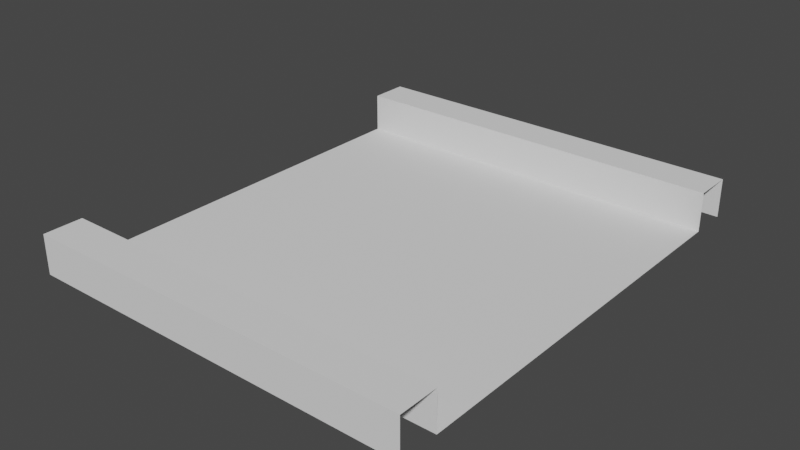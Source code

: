 # Source: Thick_Road.blend  (saved by Blender 2.93.20; exported with 4.5.12 LTS)
import bpy
from mathutils import Matrix  # noqa: F401  (used for matrix-valued properties, if any)

bpy.ops.wm.read_factory_settings(use_empty=True)
scene = bpy.context.scene
scene.name = 'Scene'

# ---- collections
col_collection = bpy.data.collections.new('Collection'); scene.collection.children.link(col_collection)

# ---- world
world_world = bpy.data.worlds.new('World'); scene.world = world_world
world_world.use_nodes = True; world_world.node_tree.nodes.clear()
_N = world_world.node_tree.nodes; _L = world_world.node_tree.links
n0 = _N.new('ShaderNodeOutputWorld'); n0.name = 'World Output'; n0.location = (300, 300)
n1 = _N.new('ShaderNodeBackground'); n1.name = 'Background'; n1.location = (10, 300)
n1.inputs[0].default_value = (0.05088, 0.05088, 0.05088, 1.0)
_L.new(n1.outputs[0], n0.inputs[0])
n0.is_active_output = True
world_world.color = (0.05088, 0.05088, 0.05088)
world_world.use_sun_shadow = False
world_world.sun_shadow_jitter_overblur = 0.0

# ---- meshes
me_x = bpy.data.meshes.new('平面')
me_x.from_pydata([(-1.0, -1.0, 0.0), (1.0, -1.0, 0.0), (-1.0, 1.0, 0.0), (1.0, 1.0, 0.0), (-1.0, 0.0, 0.0), (0.0, -1.0, 0.0), (1.0, 0.0, 0.0), (0.0, 1.0, 0.0), (0.0, 0.0, 0.0), (-2.0, -1.0, 0.0), (-2.0, 1.0, 0.0), (-2.0, 0.0, 0.0), (-3.0, -1.0, 0.0), (-3.0, 1.0, 0.0), (-3.0, 0.0, 0.0), (2.0, -1.0, 0.0), (2.0, 1.0, 0.0), (2.0, 0.0, 0.0), (3.0, -1.0, 0.0), (3.0, 1.0, 0.0), (3.0, 0.0, 0.0), (-1.0, -2.0, 0.0), (1.0, -2.0, 0.0), (0.0, -2.0, 0.0), (-2.0, -2.0, 0.0), (-3.0, -2.0, 0.0), (2.0, -2.0, 0.0), (3.0, -2.0, 0.0), (-1.0, -3.0, 0.0), (1.0, -3.0, 0.0), (0.0, -3.0, 0.0), (-2.0, -3.0, 0.0), (-3.0, -3.0, 0.0), (2.0, -3.0, 0.0), (3.0, -3.0, 0.0), (4.0, 3.0, 0.0), (4.0, 2.0, 0.0), (4.0, -3.0, 0.0), (4.0, -2.0, 0.0), (4.0, 0.0, 0.0), (4.0, 1.0, 0.0), (4.0, -1.0, 0.0), (-1.0, 2.0, 0.0), (1.0, 2.0, 0.0), (0.0, 2.0, 0.0), (-2.0, 2.0, 0.0), (-3.0, 2.0, 0.0), (2.0, 2.0, 0.0), (3.0, 2.0, 0.0), (-1.0, 3.0, 0.0), (1.0, 3.0, 0.0), (0.0, 3.0, 0.0), (-2.0, 3.0, 0.0), (-3.0, 3.0, 0.0), (2.0, 3.0, 0.0), (3.0, 3.0, 0.0), (5.0, 3.0, 0.0), (5.0, 2.0, 0.0), (5.0, -3.0, 0.0), (5.0, -2.0, 0.0), (5.0, 0.0, 0.0), (5.0, 1.0, 0.0), (5.0, -1.0, 0.0), (-4.0, -1.0, 0.0), (-4.0, 1.0, 0.0), (-4.0, 0.0, 0.0), (-4.0, -2.0, 0.0), (-4.0, -3.0, 0.0), (-4.0, 2.0, 0.0), (-4.0, 3.0, 0.0), (-5.0, -1.0, 0.0), (-5.0, 1.0, 0.0), (-5.0, 0.0, 0.0), (-5.0, -2.0, 0.0), (-5.0, -3.0, 0.0), (-5.0, 2.0, 0.0), (-5.0, 3.0, 0.0), (-1.0, -4.0, 0.0), (1.0, -4.0, 0.0), (0.0, -4.0, 0.0), (-2.0, -4.0, 0.0), (-3.0, -4.0, 0.0), (2.0, -4.0, 0.0), (3.0, -4.0, 0.0), (4.0, -4.0, 0.0), (5.0, -4.0, 0.0), (-4.0, -4.0, 0.0), (-5.0, -4.0, 0.0), (-1.0, -5.0, 0.0), (1.0, -5.0, 0.0), (0.0, -5.0, 0.0), (-2.0, -5.0, 0.0), (-3.0, -5.0, 0.0), (2.0, -5.0, 0.0), (3.0, -5.0, 0.0), (4.0, -5.0, 0.0), (5.0, -5.0, 0.0), (-4.0, -5.0, 0.0), (-5.0, -5.0, 0.0), (4.0, 4.0, 0.0), (-1.0, 4.0, 0.0), (1.0, 4.0, 0.0), (0.0, 4.0, 0.0), (-2.0, 4.0, 0.0), (-3.0, 4.0, 0.0), (2.0, 4.0, 0.0), (3.0, 4.0, 0.0), (5.0, 4.0, 0.0), (-4.0, 4.0, 0.0), (-5.0, 4.0, 0.0), (4.0, 5.0, 0.0), (-1.0, 5.0, 0.0), (1.0, 5.0, 0.0), (0.0, 5.0, 0.0), (-2.0, 5.0, 0.0), (-3.0, 5.0, 0.0), (2.0, 5.0, 0.0), (3.0, 5.0, 0.0), (5.0, 5.0, 0.0), (-4.0, 5.0, 0.0), (-5.0, 5.0, 0.0), (-1.0, -6.0, 0.0), (1.0, -6.0, 0.0), (0.0, -6.0, 0.0), (-2.0, -6.0, 0.0), (-3.0, -6.0, 0.0), (2.0, -6.0, 0.0), (3.0, -6.0, 0.0), (4.0, -6.0, 0.0), (5.0, -6.0, 0.0), (-4.0, -6.0, 0.0), (-5.0, -6.0, 0.0), (4.0, 6.0, 0.0), (-1.0, 6.0, 0.0), (1.0, 6.0, 0.0), (0.0, 6.0, 0.0), (-2.0, 6.0, 0.0), (-3.0, 6.0, 0.0), (2.0, 6.0, 0.0), (3.0, 6.0, 0.0), (5.0, 6.0, 0.0), (-4.0, 6.0, 0.0), (-5.0, 6.0, 0.0), (4.0, 5.0, 1.0), (-1.0, 5.0, 1.0), (1.0, 5.0, 1.0), (0.0, 5.0, 1.0), (-2.0, 5.0, 1.0), (-3.0, 5.0, 1.0), (2.0, 5.0, 1.0), (3.0, 5.0, 1.0), (5.0, 5.0, 1.0), (-4.0, 5.0, 1.0), (-5.0, 5.0, 1.0), (4.0, 6.0, 1.0), (-1.0, 6.0, 1.0), (1.0, 6.0, 1.0), (0.0, 6.0, 1.0), (-2.0, 6.0, 1.0), (-3.0, 6.0, 1.0), (2.0, 6.0, 1.0), (3.0, 6.0, 1.0), (5.0, 6.0, 1.0), (-4.0, 6.0, 1.0), (-5.0, 6.0, 1.0), (-1.0, -5.0, 1.0), (1.0, -5.0, 1.0), (0.0, -5.0, 1.0), (-2.0, -5.0, 1.0), (-3.0, -5.0, 1.0), (2.0, -5.0, 1.0), (3.0, -5.0, 1.0), (4.0, -5.0, 1.0), (5.0, -5.0, 1.0), (-4.0, -5.0, 1.0), (-5.0, -5.0, 1.0), (-1.0, -6.0, 1.0), (1.0, -6.0, 1.0), (0.0, -6.0, 1.0), (-2.0, -6.0, 1.0), (-3.0, -6.0, 1.0), (2.0, -6.0, 1.0), (3.0, -6.0, 1.0), (4.0, -6.0, 1.0), (5.0, -6.0, 1.0), (-4.0, -6.0, 1.0), (-5.0, -6.0, 1.0)], [], [(8, 6, 3, 7), (4, 8, 7, 2), (0, 5, 8, 4), (5, 1, 6, 8), (4, 2, 10, 11), (0, 4, 11, 9), (11, 10, 13, 14), (9, 11, 14, 12), (6, 1, 15, 17), (3, 6, 17, 16), (17, 15, 18, 20), (16, 17, 20, 19), (5, 0, 21, 23), (0, 9, 24, 21), (1, 5, 23, 22), (9, 12, 25, 24), (15, 1, 22, 26), (18, 15, 26, 27), (26, 22, 29, 33), (21, 24, 31, 28), (22, 23, 30, 29), (27, 26, 33, 34), (24, 25, 32, 31), (23, 21, 28, 30), (48, 19, 40, 36), (55, 48, 36, 35), (20, 18, 41, 39), (19, 20, 39, 40), (27, 34, 37, 38), (18, 27, 38, 41), (2, 7, 44, 42), (10, 2, 42, 45), (13, 10, 45, 46), (3, 16, 47, 43), (16, 19, 48, 47), (7, 3, 43, 44), (42, 44, 51, 49), (47, 48, 55, 54), (46, 45, 52, 53), (44, 43, 50, 51), (43, 47, 54, 50), (45, 42, 49, 52), (40, 39, 60, 61), (39, 41, 62, 60), (41, 38, 59, 62), (35, 36, 57, 56), (38, 37, 58, 59), (36, 40, 61, 57), (13, 46, 68, 64), (12, 14, 65, 63), (32, 25, 66, 67), (25, 12, 63, 66), (46, 53, 69, 68), (14, 13, 64, 65), (67, 66, 73, 74), (65, 64, 71, 72), (64, 68, 75, 71), (66, 63, 70, 73), (63, 65, 72, 70), (68, 69, 76, 75), (32, 67, 86, 81), (33, 29, 78, 82), (30, 28, 77, 79), (34, 33, 82, 83), (28, 31, 80, 77), (67, 74, 87, 86), (58, 37, 84, 85), (31, 32, 81, 80), (37, 34, 83, 84), (29, 30, 79, 78), (84, 83, 94, 95), (80, 81, 92, 91), (86, 87, 98, 97), (78, 79, 90, 89), (85, 84, 95, 96), (82, 78, 89, 93), (79, 77, 88, 90), (83, 82, 93, 94), (77, 80, 91, 88), (81, 86, 97, 92), (76, 69, 108, 109), (53, 52, 103, 104), (69, 53, 104, 108), (49, 51, 102, 100), (35, 56, 107, 99), (50, 54, 105, 101), (51, 50, 101, 102), (54, 55, 106, 105), (52, 49, 100, 103), (55, 35, 99, 106), (105, 106, 117, 116), (103, 100, 111, 114), (109, 108, 119, 120), (106, 99, 110, 117), (99, 107, 118, 110), (104, 103, 114, 115), (100, 102, 113, 111), (101, 105, 116, 112), (102, 101, 112, 113), (108, 104, 115, 119), (121, 123, 178, 176), (92, 97, 174, 169), (123, 122, 177, 178), (90, 88, 165, 167), (128, 129, 184, 183), (89, 90, 167, 166), (96, 95, 172, 173), (127, 128, 183, 182), (138, 134, 156, 160), (114, 111, 144, 147), (120, 119, 152, 153), (136, 137, 159, 158), (113, 112, 145, 146), (119, 115, 148, 152), (133, 136, 158, 155), (111, 113, 146, 144), (141, 142, 164, 163), (148, 147, 158, 159), (144, 146, 157, 155), (145, 149, 160, 156), (146, 145, 156, 157), (152, 148, 159, 163), (149, 150, 161, 160), (147, 144, 155, 158), (153, 152, 163, 164), (150, 143, 154, 161), (143, 151, 162, 154), (115, 114, 147, 148), (139, 138, 160, 161), (112, 116, 149, 145), (140, 132, 154, 162), (132, 139, 161, 154), (116, 117, 150, 149), (135, 133, 155, 157), (110, 118, 151, 143), (137, 141, 163, 159), (117, 110, 143, 150), (134, 135, 157, 156), (168, 169, 180, 179), (174, 175, 186, 185), (166, 167, 178, 177), (173, 172, 183, 184), (170, 166, 177, 181), (167, 165, 176, 178), (171, 170, 181, 182), (165, 168, 179, 176), (169, 174, 185, 180), (172, 171, 182, 183), (88, 91, 168, 165), (130, 125, 180, 185), (97, 98, 175, 174), (124, 121, 176, 179), (91, 92, 169, 168), (131, 130, 185, 186), (125, 124, 179, 180), (93, 89, 166, 170), (122, 126, 181, 177), (94, 93, 170, 171), (126, 127, 182, 181), (95, 94, 171, 172)])
_uv = me_x.uv_layers.new(name='UVマップ')
_uv.uv.foreach_set('vector', [0.5, 0.5, 1.0, 0.5, 1.0, 1.0, 0.5, 1.0, 0.0, 0.5, 0.5, 0.5, 0.5, 1.0, 0.0, 1.0, 0.0, 0.0, 0.5, 0.0, 0.5, 0.5, 0.0, 0.5, 0.5, 0.0, 1.0, 0.0, 1.0, 0.5, 0.5, 0.5, 0.0, 0.5, 0.0, 1.0, 0.0, 1.0, 0.0, 0.5, 0.0, 0.0, 0.0, 0.5, 0.0, 0.5, 0.0, 0.0, 0.0, 0.5, 0.0, 1.0, 0.0, 1.0, 0.0, 0.5, 0.0, 0.0, 0.0, 0.5, 0.0, 0.5, 0.0, 0.0, 1.0, 0.5, 1.0, 0.0, 1.0, 0.0, 1.0, 0.5, 1.0, 1.0, 1.0, 0.5, 1.0, 0.5, 1.0, 1.0, 1.0, 0.5, 1.0, 0.0, 1.0, 0.0, 1.0, 0.5, 1.0, 1.0, 1.0, 0.5, 1.0, 0.5, 1.0, 1.0, 0.5, 0.0, 0.0, 0.0, 0.0, 0.0, 0.5, 0.0, 0.0, 0.0, 0.0, 0.0, 0.0, 0.0, 0.0, 0.0, 1.0, 0.0, 0.5, 0.0, 0.5, 0.0, 1.0, 0.0, 0.0, 0.0, 0.0, 0.0, 0.0, 0.0, 0.0, 0.0, 1.0, 0.0, 1.0, 0.0, 1.0, 0.0, 1.0, 0.0, 1.0, 0.0, 1.0, 0.0, 1.0, 0.0, 1.0, 0.0, 1.0, 0.0, 1.0, 0.0, 1.0, 0.0, 1.0, 0.0, 0.0, 0.0, 0.0, 0.0, 0.0, 0.0, 0.0, 0.0, 1.0, 0.0, 0.5, 0.0, 0.5, 0.0, 1.0, 0.0, 1.0, 0.0, 1.0, 0.0, 1.0, 0.0, 1.0, 0.0, 0.0, 0.0, 0.0, 0.0, 0.0, 0.0, 0.0, 0.0, 0.5, 0.0, 0.0, 0.0, 0.0, 0.0, 0.5, 0.0, 1.0, 1.0, 1.0, 1.0, 1.0, 1.0, 1.0, 1.0, 1.0, 1.0, 1.0, 1.0, 1.0, 1.0, 1.0, 1.0, 1.0, 0.5, 1.0, 0.0, 1.0, 0.0, 1.0, 0.5, 1.0, 1.0, 1.0, 0.5, 1.0, 0.5, 1.0, 1.0, 1.0, 0.0, 1.0, 0.0, 1.0, 0.0, 1.0, 0.0, 1.0, 0.0, 1.0, 0.0, 1.0, 0.0, 1.0, 0.0, 0.0, 1.0, 0.5, 1.0, 0.5, 1.0, 0.0, 1.0, 0.0, 1.0, 0.0, 1.0, 0.0, 1.0, 0.0, 1.0, 0.0, 1.0, 0.0, 1.0, 0.0, 1.0, 0.0, 1.0, 1.0, 1.0, 1.0, 1.0, 1.0, 1.0, 1.0, 1.0, 1.0, 1.0, 1.0, 1.0, 1.0, 1.0, 1.0, 1.0, 0.5, 1.0, 1.0, 1.0, 1.0, 1.0, 0.5, 1.0, 0.0, 1.0, 0.5, 1.0, 0.5, 1.0, 0.0, 1.0, 1.0, 1.0, 1.0, 1.0, 1.0, 1.0, 1.0, 1.0, 0.0, 1.0, 0.0, 1.0, 0.0, 1.0, 0.0, 1.0, 0.5, 1.0, 1.0, 1.0, 1.0, 1.0, 0.5, 1.0, 1.0, 1.0, 1.0, 1.0, 1.0, 1.0, 1.0, 1.0, 0.0, 1.0, 0.0, 1.0, 0.0, 1.0, 0.0, 1.0, 1.0, 1.0, 1.0, 0.5, 1.0, 0.5, 1.0, 1.0, 1.0, 0.5, 1.0, 0.0, 1.0, 0.0, 1.0, 0.5, 1.0, 0.0, 1.0, 0.0, 1.0, 0.0, 1.0, 0.0, 1.0, 1.0, 1.0, 1.0, 1.0, 1.0, 1.0, 1.0, 1.0, 0.0, 1.0, 0.0, 1.0, 0.0, 1.0, 0.0, 1.0, 1.0, 1.0, 1.0, 1.0, 1.0, 1.0, 1.0, 0.0, 1.0, 0.0, 1.0, 0.0, 1.0, 0.0, 1.0, 0.0, 0.0, 0.0, 0.5, 0.0, 0.5, 0.0, 0.0, 0.0, 0.0, 0.0, 0.0, 0.0, 0.0, 0.0, 0.0, 0.0, 0.0, 0.0, 0.0, 0.0, 0.0, 0.0, 0.0, 0.0, 1.0, 0.0, 1.0, 0.0, 1.0, 0.0, 1.0, 0.0, 0.5, 0.0, 1.0, 0.0, 1.0, 0.0, 0.5, 0.0, 0.0, 0.0, 0.0, 0.0, 0.0, 0.0, 0.0, 0.0, 0.5, 0.0, 1.0, 0.0, 1.0, 0.0, 0.5, 0.0, 1.0, 0.0, 1.0, 0.0, 1.0, 0.0, 1.0, 0.0, 0.0, 0.0, 0.0, 0.0, 0.0, 0.0, 0.0, 0.0, 0.0, 0.0, 0.5, 0.0, 0.5, 0.0, 0.0, 0.0, 1.0, 0.0, 1.0, 0.0, 1.0, 0.0, 1.0, 0.0, 0.0, 0.0, 0.0, 0.0, 0.0, 0.0, 0.0, 1.0, 0.0, 1.0, 0.0, 1.0, 0.0, 1.0, 0.0, 0.5, 0.0, 0.0, 0.0, 0.0, 0.0, 0.5, 0.0, 1.0, 0.0, 1.0, 0.0, 1.0, 0.0, 1.0, 0.0, 0.0, 0.0, 0.0, 0.0, 0.0, 0.0, 0.0, 0.0, 0.0, 0.0, 0.0, 0.0, 0.0, 0.0, 0.0, 0.0, 1.0, 0.0, 1.0, 0.0, 1.0, 0.0, 1.0, 0.0, 0.0, 0.0, 0.0, 0.0, 0.0, 0.0, 0.0, 0.0, 1.0, 0.0, 1.0, 0.0, 1.0, 0.0, 1.0, 0.0, 1.0, 0.0, 0.5, 0.0, 0.5, 0.0, 1.0, 0.0, 1.0, 0.0, 1.0, 0.0, 1.0, 0.0, 1.0, 0.0, 0.0, 0.0, 0.0, 0.0, 0.0, 0.0, 0.0, 0.0, 0.0, 0.0, 0.0, 0.0, 0.0, 0.0, 0.0, 0.0, 1.0, 0.0, 0.5, 0.0, 0.5, 0.0, 1.0, 0.0, 1.0, 0.0, 1.0, 0.0, 1.0, 0.0, 1.0, 0.0, 1.0, 0.0, 1.0, 0.0, 1.0, 0.0, 1.0, 0.0, 0.5, 0.0, 0.0, 0.0, 0.0, 0.0, 0.5, 0.0, 1.0, 0.0, 1.0, 0.0, 1.0, 0.0, 1.0, 0.0, 0.0, 0.0, 0.0, 0.0, 0.0, 0.0, 0.0, 0.0, 0.0, 0.0, 0.0, 0.0, 0.0, 0.0, 0.0, 0.0, 0.0, 1.0, 0.0, 1.0, 0.0, 1.0, 0.0, 1.0, 0.0, 1.0, 0.0, 1.0, 0.0, 1.0, 0.0, 1.0, 0.0, 1.0, 0.0, 1.0, 0.0, 1.0, 0.0, 1.0, 0.0, 1.0, 0.5, 1.0, 0.5, 1.0, 0.0, 1.0, 1.0, 1.0, 1.0, 1.0, 1.0, 1.0, 1.0, 1.0, 1.0, 1.0, 1.0, 1.0, 1.0, 1.0, 1.0, 1.0, 0.5, 1.0, 1.0, 1.0, 1.0, 1.0, 0.5, 1.0, 1.0, 1.0, 1.0, 1.0, 1.0, 1.0, 1.0, 1.0, 0.0, 1.0, 0.0, 1.0, 0.0, 1.0, 0.0, 1.0, 1.0, 1.0, 1.0, 1.0, 1.0, 1.0, 1.0, 1.0, 1.0, 1.0, 1.0, 1.0, 1.0, 1.0, 1.0, 1.0, 0.0, 1.0, 0.0, 1.0, 0.0, 1.0, 0.0, 1.0, 0.0, 1.0, 0.0, 1.0, 0.0, 1.0, 0.0, 1.0, 1.0, 1.0, 1.0, 1.0, 1.0, 1.0, 1.0, 1.0, 1.0, 1.0, 1.0, 1.0, 1.0, 1.0, 1.0, 1.0, 0.0, 1.0, 0.0, 1.0, 0.0, 1.0, 0.0, 1.0, 0.0, 1.0, 0.5, 1.0, 0.5, 1.0, 0.0, 1.0, 1.0, 1.0, 1.0, 1.0, 1.0, 1.0, 1.0, 1.0, 0.5, 1.0, 1.0, 1.0, 1.0, 1.0, 0.5, 1.0, 0.0, 1.0, 0.0, 1.0, 0.0, 1.0, 0.0, 1.0, 0.0, 0.0, 0.0, 0.0, 0.0, 0.0, 0.0, 0.0, 0.0, 0.0, 0.0, 0.0, 0.0, 0.0, 0.0, 0.0, 0.0, 0.0, 0.0, 0.0, 0.0, 0.0, 0.0, 0.0, 0.5, 0.0, 0.0, 0.0, 0.0, 0.0, 0.5, 0.0, 0.0, 0.0, 0.0, 0.0, 0.0, 0.0, 0.0, 0.0, 1.0, 0.0, 0.5, 0.0, 0.5, 0.0, 1.0, 0.0, 1.0, 0.0, 1.0, 0.0, 1.0, 0.0, 1.0, 0.0, 0.0, 0.0, 0.0, 0.0, 0.0, 0.0, 0.0, 0.0, 0.0, 0.0, 0.0, 0.0, 0.0, 0.0, 0.0, 0.0, 0.0, 1.0, 0.0, 1.0, 0.0, 1.0, 0.0, 1.0, 0.0, 1.0, 0.0, 1.0, 0.0, 1.0, 0.0, 1.0, 0.0, 0.0, 0.0, 0.0, 0.0, 0.0, 0.0, 0.0, 0.5, 1.0, 1.0, 1.0, 1.0, 1.0, 0.5, 1.0, 0.0, 1.0, 0.0, 1.0, 0.0, 1.0, 0.0, 1.0, 0.0, 0.0, 0.0, 0.0, 0.0, 0.0, 0.0, 0.0, 0.0, 1.0, 0.5, 1.0, 0.5, 1.0, 0.0, 1.0, 0.0, 0.0, 0.0, 0.0, 0.0, 0.0, 0.0, 0.0, 0.0, 1.0, 0.0, 1.0, 0.0, 1.0, 0.0, 1.0, 0.0, 1.0, 0.5, 1.0, 0.5, 1.0, 0.0, 1.0, 1.0, 1.0, 1.0, 1.0, 1.0, 1.0, 1.0, 1.0, 0.5, 1.0, 1.0, 1.0, 1.0, 1.0, 0.5, 1.0, 0.0, 1.0, 0.0, 1.0, 0.0, 1.0, 0.0, 1.0, 1.0, 1.0, 1.0, 1.0, 1.0, 1.0, 1.0, 1.0, 0.0, 1.0, 0.0, 1.0, 0.0, 1.0, 0.0, 1.0, 0.0, 1.0, 0.0, 1.0, 0.0, 1.0, 0.0, 1.0, 1.0, 1.0, 1.0, 1.0, 1.0, 1.0, 1.0, 1.0, 1.0, 1.0, 1.0, 1.0, 1.0, 1.0, 1.0, 1.0, 0.0, 1.0, 0.0, 1.0, 0.0, 1.0, 0.0, 1.0, 0.0, 0.0, 0.0, 0.0, 0.0, 0.0, 0.0, 0.0, 1.0, 1.0, 1.0, 1.0, 1.0, 1.0, 1.0, 1.0, 0.0, 0.0, 0.0, 0.0, 0.0, 0.0, 0.0, 0.0, 0.0, 0.0, 0.0, 0.0, 0.0, 0.0, 0.0, 0.0, 1.0, 1.0, 1.0, 1.0, 1.0, 1.0, 1.0, 1.0, 0.0, 0.0, 0.0, 0.0, 0.0, 0.0, 0.0, 0.0, 1.0, 1.0, 1.0, 1.0, 1.0, 1.0, 1.0, 1.0, 0.0, 0.0, 0.0, 0.0, 0.0, 0.0, 0.0, 0.0, 1.0, 1.0, 1.0, 1.0, 1.0, 1.0, 1.0, 1.0, 0.0, 0.0, 0.0, 0.0, 0.0, 0.0, 0.0, 0.0, 0.0, 0.0, 0.0, 0.0, 0.0, 0.0, 0.0, 0.0, 0.0, 0.0, 0.0, 0.0, 0.0, 0.0, 0.0, 0.0, 1.0, 0.0, 0.5, 0.0, 0.5, 0.0, 1.0, 0.0, 1.0, 0.0, 1.0, 0.0, 1.0, 0.0, 1.0, 0.0, 1.0, 0.0, 1.0, 0.0, 1.0, 0.0, 1.0, 0.0, 0.5, 0.0, 0.0, 0.0, 0.0, 0.0, 0.5, 0.0, 1.0, 0.0, 1.0, 0.0, 1.0, 0.0, 1.0, 0.0, 0.0, 0.0, 0.0, 0.0, 0.0, 0.0, 0.0, 0.0, 0.0, 0.0, 0.0, 0.0, 0.0, 0.0, 0.0, 0.0, 1.0, 0.0, 1.0, 0.0, 1.0, 0.0, 1.0, 0.0, 0.0, 0.0, 0.0, 0.0, 0.0, 0.0, 0.0, 0.0, 0.0, 0.0, 0.0, 0.0, 0.0, 0.0, 0.0, 0.0, 0.0, 0.0, 0.0, 0.0, 0.0, 0.0, 0.0, 0.0, 0.0, 0.0, 0.0, 0.0, 0.0, 0.0, 0.0, 0.0, 0.0, 0.0, 0.0, 0.0, 0.0, 0.0, 0.0, 0.0, 0.0, 0.0, 0.0, 0.0, 0.0, 0.0, 0.0, 0.0, 0.0, 0.0, 0.0, 0.0, 0.0, 0.0, 0.0, 0.0, 1.0, 0.0, 1.0, 0.0, 1.0, 0.0, 1.0, 0.0, 0.0, 0.0, 0.0, 0.0, 0.0, 0.0, 0.0, 0.0, 1.0, 0.0, 1.0, 0.0, 1.0, 0.0, 1.0, 0.0, 0.0, 0.0, 0.0, 0.0, 0.0, 0.0, 0.0, 0.0, 1.0, 0.0, 1.0, 0.0, 1.0, 0.0, 1.0, 0.0])
me_x.use_remesh_fix_poles = True
me_x.use_remesh_preserve_attributes = False
me_x.update()

# ---- objects
ob_x = bpy.data.objects.new('平面', me_x)

# ---- transforms, parenting, visibility, modifiers, constraints
ob_x.location = (0.0, 0.0, 0.0)

# ---- collection membership
col_collection.objects.link(ob_x)

# ---- scene / render settings (as saved in the file)
scene.frame_start = 1; scene.frame_end = 250; scene.frame_set(1)
scene.render.engine = 'BLENDER_EEVEE_NEXT'
scene.cycles.use_denoising = False
scene.cycles.samples = 128
scene.cycles.sampling_pattern = 'TABULATED_SOBOL'
scene.cycles.use_adaptive_sampling = False
scene.cycles.use_light_tree = False
scene.view_settings.view_transform = 'Filmic'
bpy.context.view_layer.update()

# ---- added for rendering (the .blend has no active camera and no usable light): camera, sun
cam_auto = bpy.data.cameras.new('AutoCamera')
cam_auto.lens = 50.0
cam_auto.sensor_width = 36.0
cam_auto.clip_end = 1000.0
ob_auto_camera = bpy.data.objects.new('AutoCamera', cam_auto)
scene.collection.objects.link(ob_auto_camera)
ob_auto_camera.location = (14.4821, -17.3785, 12.0856)
ob_auto_camera.rotation_euler = (1.09748, -7.21219e-08, 0.694738)
scene.camera = ob_auto_camera
light_auto_sun = bpy.data.lights.new('AutoSun', 'SUN')
light_auto_sun.energy = 3.0
light_auto_sun.angle = 0.0523599
ob_auto_sun = bpy.data.objects.new('AutoSun', light_auto_sun)
scene.collection.objects.link(ob_auto_sun)
ob_auto_sun.rotation_euler = (0.872665, 0.174533, 0.523599)
bpy.context.view_layer.update()
